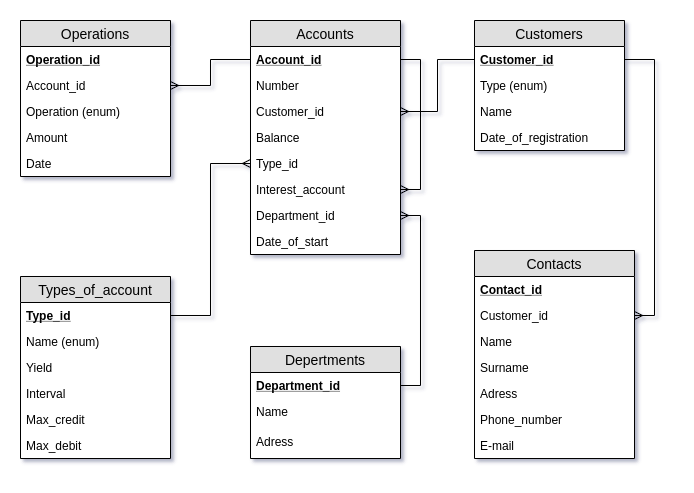

The diagram above was exported from draw.io. Its source (the exported page's mxGraphModel, read from the mxfile embedded in the PNG):
<mxGraphModel dx="2315" dy="1827" grid="1" gridSize="10" guides="1" tooltips="1" connect="1" arrows="1" fold="1" page="1" pageScale="1" pageWidth="827" pageHeight="1169" math="0" shadow="1">
  <root>
    <mxCell id="0" />
    <mxCell id="1" parent="0" />
    <mxCell id="YU2N_Vtm4My-EF4X5x6P-1" value="Depertments" style="swimlane;fontStyle=0;childLayout=stackLayout;horizontal=1;startSize=26;fillColor=#e0e0e0;horizontalStack=0;resizeParent=1;resizeParentMax=0;resizeLast=0;collapsible=1;marginBottom=0;swimlaneFillColor=#ffffff;align=center;fontSize=14;" parent="1" vertex="1">
      <mxGeometry x="40" y="256" width="150" height="112" as="geometry" />
    </mxCell>
    <mxCell id="1McPYHVK1Dqx3k_Bmp5--3" value="Department_id" style="text;strokeColor=none;fillColor=none;spacingLeft=4;spacingRight=4;overflow=hidden;rotatable=0;points=[[0,0.5],[1,0.5]];portConstraint=eastwest;fontSize=12;fontStyle=5" parent="YU2N_Vtm4My-EF4X5x6P-1" vertex="1">
      <mxGeometry y="26" width="150" height="26" as="geometry" />
    </mxCell>
    <mxCell id="YU2N_Vtm4My-EF4X5x6P-3" value="Name" style="text;strokeColor=none;fillColor=none;spacingLeft=4;spacingRight=4;overflow=hidden;rotatable=0;points=[[0,0.5],[1,0.5]];portConstraint=eastwest;fontSize=12;" parent="YU2N_Vtm4My-EF4X5x6P-1" vertex="1">
      <mxGeometry y="52" width="150" height="30" as="geometry" />
    </mxCell>
    <mxCell id="_QTE3SYiHzCEDciWeRK6-6" value="Adress" style="text;strokeColor=none;fillColor=none;spacingLeft=4;spacingRight=4;overflow=hidden;rotatable=0;points=[[0,0.5],[1,0.5]];portConstraint=eastwest;fontSize=12;rounded=0;shadow=0;" parent="YU2N_Vtm4My-EF4X5x6P-1" vertex="1">
      <mxGeometry y="82" width="150" height="30" as="geometry" />
    </mxCell>
    <mxCell id="YU2N_Vtm4My-EF4X5x6P-17" value="Customers" style="swimlane;fontStyle=0;childLayout=stackLayout;horizontal=1;startSize=26;fillColor=#e0e0e0;horizontalStack=0;resizeParent=1;resizeParentMax=0;resizeLast=0;collapsible=1;marginBottom=0;swimlaneFillColor=#ffffff;align=center;fontSize=14;rounded=0;shadow=0;" parent="1" vertex="1">
      <mxGeometry x="264" y="-70" width="150" height="130" as="geometry" />
    </mxCell>
    <mxCell id="1McPYHVK1Dqx3k_Bmp5--4" value="Customer_id" style="text;strokeColor=none;fillColor=none;spacingLeft=4;spacingRight=4;overflow=hidden;rotatable=0;points=[[0,0.5],[1,0.5]];portConstraint=eastwest;fontSize=12;fontStyle=5" parent="YU2N_Vtm4My-EF4X5x6P-17" vertex="1">
      <mxGeometry y="26" width="150" height="26" as="geometry" />
    </mxCell>
    <mxCell id="1McPYHVK1Dqx3k_Bmp5--21" value="Type (enum)" style="text;strokeColor=none;fillColor=none;spacingLeft=4;spacingRight=4;overflow=hidden;rotatable=0;points=[[0,0.5],[1,0.5]];portConstraint=eastwest;fontSize=12;" parent="YU2N_Vtm4My-EF4X5x6P-17" vertex="1">
      <mxGeometry y="52" width="150" height="26" as="geometry" />
    </mxCell>
    <mxCell id="YU2N_Vtm4My-EF4X5x6P-18" value="Name" style="text;strokeColor=none;fillColor=none;spacingLeft=4;spacingRight=4;overflow=hidden;rotatable=0;points=[[0,0.5],[1,0.5]];portConstraint=eastwest;fontSize=12;" parent="YU2N_Vtm4My-EF4X5x6P-17" vertex="1">
      <mxGeometry y="78" width="150" height="26" as="geometry" />
    </mxCell>
    <mxCell id="1McPYHVK1Dqx3k_Bmp5--43" value="Date_of_registration" style="text;strokeColor=none;fillColor=none;spacingLeft=4;spacingRight=4;overflow=hidden;rotatable=0;points=[[0,0.5],[1,0.5]];portConstraint=eastwest;fontSize=12;" parent="YU2N_Vtm4My-EF4X5x6P-17" vertex="1">
      <mxGeometry y="104" width="150" height="26" as="geometry" />
    </mxCell>
    <mxCell id="YU2N_Vtm4My-EF4X5x6P-21" value="Accounts" style="swimlane;fontStyle=0;childLayout=stackLayout;horizontal=1;startSize=26;fillColor=#e0e0e0;horizontalStack=0;resizeParent=1;resizeParentMax=0;resizeLast=0;collapsible=1;marginBottom=0;swimlaneFillColor=#ffffff;align=center;fontSize=14;" parent="1" vertex="1">
      <mxGeometry x="40" y="-70" width="150" height="234" as="geometry" />
    </mxCell>
    <mxCell id="YU2N_Vtm4My-EF4X5x6P-22" value="Account_id" style="text;strokeColor=none;fillColor=none;spacingLeft=4;spacingRight=4;overflow=hidden;rotatable=0;points=[[0,0.5],[1,0.5]];portConstraint=eastwest;fontSize=12;fontStyle=5" parent="YU2N_Vtm4My-EF4X5x6P-21" vertex="1">
      <mxGeometry y="26" width="150" height="26" as="geometry" />
    </mxCell>
    <mxCell id="YU2N_Vtm4My-EF4X5x6P-23" value="Number" style="text;strokeColor=none;fillColor=none;spacingLeft=4;spacingRight=4;overflow=hidden;rotatable=0;points=[[0,0.5],[1,0.5]];portConstraint=eastwest;fontSize=12;" parent="YU2N_Vtm4My-EF4X5x6P-21" vertex="1">
      <mxGeometry y="52" width="150" height="26" as="geometry" />
    </mxCell>
    <mxCell id="1McPYHVK1Dqx3k_Bmp5--7" value="Customer_id" style="text;strokeColor=none;fillColor=none;spacingLeft=4;spacingRight=4;overflow=hidden;rotatable=0;points=[[0,0.5],[1,0.5]];portConstraint=eastwest;fontSize=12;" parent="YU2N_Vtm4My-EF4X5x6P-21" vertex="1">
      <mxGeometry y="78" width="150" height="26" as="geometry" />
    </mxCell>
    <mxCell id="1McPYHVK1Dqx3k_Bmp5--8" value="Balance" style="text;strokeColor=none;fillColor=none;spacingLeft=4;spacingRight=4;overflow=hidden;rotatable=0;points=[[0,0.5],[1,0.5]];portConstraint=eastwest;fontSize=12;" parent="YU2N_Vtm4My-EF4X5x6P-21" vertex="1">
      <mxGeometry y="104" width="150" height="26" as="geometry" />
    </mxCell>
    <mxCell id="1McPYHVK1Dqx3k_Bmp5--6" value="Type_id" style="text;strokeColor=none;fillColor=none;spacingLeft=4;spacingRight=4;overflow=hidden;rotatable=0;points=[[0,0.5],[1,0.5]];portConstraint=eastwest;fontSize=12;" parent="YU2N_Vtm4My-EF4X5x6P-21" vertex="1">
      <mxGeometry y="130" width="150" height="26" as="geometry" />
    </mxCell>
    <mxCell id="xynS6ErFu5hGIY_thFA9-6" style="edgeStyle=orthogonalEdgeStyle;rounded=0;orthogonalLoop=1;jettySize=auto;html=1;exitX=1;exitY=0.5;exitDx=0;exitDy=0;entryX=1;entryY=0.5;entryDx=0;entryDy=0;startArrow=ERmany;startFill=0;endArrow=none;endFill=0;" parent="YU2N_Vtm4My-EF4X5x6P-21" source="xynS6ErFu5hGIY_thFA9-1" target="YU2N_Vtm4My-EF4X5x6P-22" edge="1">
      <mxGeometry relative="1" as="geometry" />
    </mxCell>
    <mxCell id="xynS6ErFu5hGIY_thFA9-1" value="Interest_account" style="text;strokeColor=none;fillColor=none;spacingLeft=4;spacingRight=4;overflow=hidden;rotatable=0;points=[[0,0.5],[1,0.5]];portConstraint=eastwest;fontSize=12;" parent="YU2N_Vtm4My-EF4X5x6P-21" vertex="1">
      <mxGeometry y="156" width="150" height="26" as="geometry" />
    </mxCell>
    <mxCell id="1McPYHVK1Dqx3k_Bmp5--5" value="Department_id" style="text;strokeColor=none;fillColor=none;spacingLeft=4;spacingRight=4;overflow=hidden;rotatable=0;points=[[0,0.5],[1,0.5]];portConstraint=eastwest;fontSize=12;" parent="YU2N_Vtm4My-EF4X5x6P-21" vertex="1">
      <mxGeometry y="182" width="150" height="26" as="geometry" />
    </mxCell>
    <mxCell id="1McPYHVK1Dqx3k_Bmp5--44" value="Date_of_start" style="text;strokeColor=none;fillColor=none;spacingLeft=4;spacingRight=4;overflow=hidden;rotatable=0;points=[[0,0.5],[1,0.5]];portConstraint=eastwest;fontSize=12;" parent="YU2N_Vtm4My-EF4X5x6P-21" vertex="1">
      <mxGeometry y="208" width="150" height="26" as="geometry" />
    </mxCell>
    <mxCell id="YU2N_Vtm4My-EF4X5x6P-25" value="Types_of_account" style="swimlane;fontStyle=0;childLayout=stackLayout;horizontal=1;startSize=26;fillColor=#e0e0e0;horizontalStack=0;resizeParent=1;resizeParentMax=0;resizeLast=0;collapsible=1;marginBottom=0;swimlaneFillColor=#ffffff;align=center;fontSize=14;" parent="1" vertex="1">
      <mxGeometry x="-190" y="186" width="150" height="182" as="geometry" />
    </mxCell>
    <mxCell id="1McPYHVK1Dqx3k_Bmp5--9" value="Type_id" style="text;strokeColor=none;fillColor=none;spacingLeft=4;spacingRight=4;overflow=hidden;rotatable=0;points=[[0,0.5],[1,0.5]];portConstraint=eastwest;fontSize=12;fontStyle=5" parent="YU2N_Vtm4My-EF4X5x6P-25" vertex="1">
      <mxGeometry y="26" width="150" height="26" as="geometry" />
    </mxCell>
    <mxCell id="YU2N_Vtm4My-EF4X5x6P-26" value="Name (enum)" style="text;strokeColor=none;fillColor=none;spacingLeft=4;spacingRight=4;overflow=hidden;rotatable=0;points=[[0,0.5],[1,0.5]];portConstraint=eastwest;fontSize=12;" parent="YU2N_Vtm4My-EF4X5x6P-25" vertex="1">
      <mxGeometry y="52" width="150" height="26" as="geometry" />
    </mxCell>
    <mxCell id="1McPYHVK1Dqx3k_Bmp5--14" value="Yield" style="text;strokeColor=none;fillColor=none;spacingLeft=4;spacingRight=4;overflow=hidden;rotatable=0;points=[[0,0.5],[1,0.5]];portConstraint=eastwest;fontSize=12;" parent="YU2N_Vtm4My-EF4X5x6P-25" vertex="1">
      <mxGeometry y="78" width="150" height="26" as="geometry" />
    </mxCell>
    <mxCell id="1McPYHVK1Dqx3k_Bmp5--13" value="Interval" style="text;strokeColor=none;fillColor=none;spacingLeft=4;spacingRight=4;overflow=hidden;rotatable=0;points=[[0,0.5],[1,0.5]];portConstraint=eastwest;fontSize=12;" parent="YU2N_Vtm4My-EF4X5x6P-25" vertex="1">
      <mxGeometry y="104" width="150" height="26" as="geometry" />
    </mxCell>
    <mxCell id="1McPYHVK1Dqx3k_Bmp5--46" value="Max_credit" style="text;strokeColor=none;fillColor=none;spacingLeft=4;spacingRight=4;overflow=hidden;rotatable=0;points=[[0,0.5],[1,0.5]];portConstraint=eastwest;fontSize=12;" parent="YU2N_Vtm4My-EF4X5x6P-25" vertex="1">
      <mxGeometry y="130" width="150" height="26" as="geometry" />
    </mxCell>
    <mxCell id="YU2N_Vtm4My-EF4X5x6P-28" value="Max_debit" style="text;strokeColor=none;fillColor=none;spacingLeft=4;spacingRight=4;overflow=hidden;rotatable=0;points=[[0,0.5],[1,0.5]];portConstraint=eastwest;fontSize=12;" parent="YU2N_Vtm4My-EF4X5x6P-25" vertex="1">
      <mxGeometry y="156" width="150" height="26" as="geometry" />
    </mxCell>
    <mxCell id="1McPYHVK1Dqx3k_Bmp5--17" style="edgeStyle=orthogonalEdgeStyle;rounded=0;orthogonalLoop=1;jettySize=auto;html=1;exitX=1;exitY=0.5;exitDx=0;exitDy=0;endArrow=none;endFill=0;startArrow=ERmany;startFill=0;" parent="1" source="1McPYHVK1Dqx3k_Bmp5--7" target="1McPYHVK1Dqx3k_Bmp5--4" edge="1">
      <mxGeometry relative="1" as="geometry" />
    </mxCell>
    <mxCell id="1McPYHVK1Dqx3k_Bmp5--18" style="edgeStyle=orthogonalEdgeStyle;rounded=0;orthogonalLoop=1;jettySize=auto;html=1;exitX=0;exitY=0.5;exitDx=0;exitDy=0;entryX=1;entryY=0.5;entryDx=0;entryDy=0;endArrow=none;endFill=0;startArrow=ERmany;startFill=0;" parent="1" source="1McPYHVK1Dqx3k_Bmp5--6" target="1McPYHVK1Dqx3k_Bmp5--9" edge="1">
      <mxGeometry relative="1" as="geometry" />
    </mxCell>
    <mxCell id="1McPYHVK1Dqx3k_Bmp5--20" style="edgeStyle=orthogonalEdgeStyle;rounded=0;orthogonalLoop=1;jettySize=auto;html=1;exitX=1;exitY=0.5;exitDx=0;exitDy=0;entryX=1;entryY=0.5;entryDx=0;entryDy=0;startArrow=none;startFill=0;endArrow=ERmany;endFill=0;" parent="1" source="1McPYHVK1Dqx3k_Bmp5--3" target="1McPYHVK1Dqx3k_Bmp5--5" edge="1">
      <mxGeometry relative="1" as="geometry" />
    </mxCell>
    <mxCell id="1McPYHVK1Dqx3k_Bmp5--22" value="Operations" style="swimlane;fontStyle=0;childLayout=stackLayout;horizontal=1;startSize=26;fillColor=#e0e0e0;horizontalStack=0;resizeParent=1;resizeParentMax=0;resizeLast=0;collapsible=1;marginBottom=0;swimlaneFillColor=#ffffff;align=center;fontSize=14;" parent="1" vertex="1">
      <mxGeometry x="-190" y="-70" width="150" height="156" as="geometry" />
    </mxCell>
    <mxCell id="1McPYHVK1Dqx3k_Bmp5--27" value="Operation_id" style="text;strokeColor=none;fillColor=none;spacingLeft=4;spacingRight=4;overflow=hidden;rotatable=0;points=[[0,0.5],[1,0.5]];portConstraint=eastwest;fontSize=12;fontStyle=5" parent="1McPYHVK1Dqx3k_Bmp5--22" vertex="1">
      <mxGeometry y="26" width="150" height="26" as="geometry" />
    </mxCell>
    <mxCell id="1McPYHVK1Dqx3k_Bmp5--23" value="Account_id" style="text;strokeColor=none;fillColor=none;spacingLeft=4;spacingRight=4;overflow=hidden;rotatable=0;points=[[0,0.5],[1,0.5]];portConstraint=eastwest;fontSize=12;" parent="1McPYHVK1Dqx3k_Bmp5--22" vertex="1">
      <mxGeometry y="52" width="150" height="26" as="geometry" />
    </mxCell>
    <mxCell id="1McPYHVK1Dqx3k_Bmp5--25" value="Operation (enum)" style="text;strokeColor=none;fillColor=none;spacingLeft=4;spacingRight=4;overflow=hidden;rotatable=0;points=[[0,0.5],[1,0.5]];portConstraint=eastwest;fontSize=12;" parent="1McPYHVK1Dqx3k_Bmp5--22" vertex="1">
      <mxGeometry y="78" width="150" height="26" as="geometry" />
    </mxCell>
    <mxCell id="1McPYHVK1Dqx3k_Bmp5--26" value="Amount" style="text;strokeColor=none;fillColor=none;spacingLeft=4;spacingRight=4;overflow=hidden;rotatable=0;points=[[0,0.5],[1,0.5]];portConstraint=eastwest;fontSize=12;" parent="1McPYHVK1Dqx3k_Bmp5--22" vertex="1">
      <mxGeometry y="104" width="150" height="26" as="geometry" />
    </mxCell>
    <mxCell id="1McPYHVK1Dqx3k_Bmp5--40" value="Date" style="text;strokeColor=none;fillColor=none;spacingLeft=4;spacingRight=4;overflow=hidden;rotatable=0;points=[[0,0.5],[1,0.5]];portConstraint=eastwest;fontSize=12;" parent="1McPYHVK1Dqx3k_Bmp5--22" vertex="1">
      <mxGeometry y="130" width="150" height="26" as="geometry" />
    </mxCell>
    <mxCell id="1McPYHVK1Dqx3k_Bmp5--28" style="edgeStyle=orthogonalEdgeStyle;rounded=0;orthogonalLoop=1;jettySize=auto;html=1;entryX=0;entryY=0.5;entryDx=0;entryDy=0;startArrow=ERmany;startFill=0;endArrow=none;endFill=0;" parent="1" source="1McPYHVK1Dqx3k_Bmp5--23" target="YU2N_Vtm4My-EF4X5x6P-22" edge="1">
      <mxGeometry relative="1" as="geometry" />
    </mxCell>
    <mxCell id="1McPYHVK1Dqx3k_Bmp5--29" value="Contacts" style="swimlane;fontStyle=0;childLayout=stackLayout;horizontal=1;startSize=26;fillColor=#e0e0e0;horizontalStack=0;resizeParent=1;resizeParentMax=0;resizeLast=0;collapsible=1;marginBottom=0;swimlaneFillColor=#ffffff;align=center;fontSize=14;" parent="1" vertex="1">
      <mxGeometry x="264" y="160" width="160" height="208" as="geometry" />
    </mxCell>
    <mxCell id="1McPYHVK1Dqx3k_Bmp5--30" value="Contact_id" style="text;strokeColor=none;fillColor=none;spacingLeft=4;spacingRight=4;overflow=hidden;rotatable=0;points=[[0,0.5],[1,0.5]];portConstraint=eastwest;fontSize=12;fontStyle=5" parent="1McPYHVK1Dqx3k_Bmp5--29" vertex="1">
      <mxGeometry y="26" width="160" height="26" as="geometry" />
    </mxCell>
    <mxCell id="1McPYHVK1Dqx3k_Bmp5--37" value="Customer_id" style="text;strokeColor=none;fillColor=none;spacingLeft=4;spacingRight=4;overflow=hidden;rotatable=0;points=[[0,0.5],[1,0.5]];portConstraint=eastwest;fontSize=12;" parent="1McPYHVK1Dqx3k_Bmp5--29" vertex="1">
      <mxGeometry y="52" width="160" height="26" as="geometry" />
    </mxCell>
    <mxCell id="1McPYHVK1Dqx3k_Bmp5--32" value="Name" style="text;strokeColor=none;fillColor=none;spacingLeft=4;spacingRight=4;overflow=hidden;rotatable=0;points=[[0,0.5],[1,0.5]];portConstraint=eastwest;fontSize=12;" parent="1McPYHVK1Dqx3k_Bmp5--29" vertex="1">
      <mxGeometry y="78" width="160" height="26" as="geometry" />
    </mxCell>
    <mxCell id="1McPYHVK1Dqx3k_Bmp5--33" value="Surname" style="text;strokeColor=none;fillColor=none;spacingLeft=4;spacingRight=4;overflow=hidden;rotatable=0;points=[[0,0.5],[1,0.5]];portConstraint=eastwest;fontSize=12;" parent="1McPYHVK1Dqx3k_Bmp5--29" vertex="1">
      <mxGeometry y="104" width="160" height="26" as="geometry" />
    </mxCell>
    <mxCell id="1McPYHVK1Dqx3k_Bmp5--34" value="Adress" style="text;strokeColor=none;fillColor=none;spacingLeft=4;spacingRight=4;overflow=hidden;rotatable=0;points=[[0,0.5],[1,0.5]];portConstraint=eastwest;fontSize=12;" parent="1McPYHVK1Dqx3k_Bmp5--29" vertex="1">
      <mxGeometry y="130" width="160" height="26" as="geometry" />
    </mxCell>
    <mxCell id="1McPYHVK1Dqx3k_Bmp5--35" value="Phone_number" style="text;strokeColor=none;fillColor=none;spacingLeft=4;spacingRight=4;overflow=hidden;rotatable=0;points=[[0,0.5],[1,0.5]];portConstraint=eastwest;fontSize=12;" parent="1McPYHVK1Dqx3k_Bmp5--29" vertex="1">
      <mxGeometry y="156" width="160" height="26" as="geometry" />
    </mxCell>
    <mxCell id="1McPYHVK1Dqx3k_Bmp5--39" value="E-mail" style="text;strokeColor=none;fillColor=none;spacingLeft=4;spacingRight=4;overflow=hidden;rotatable=0;points=[[0,0.5],[1,0.5]];portConstraint=eastwest;fontSize=12;" parent="1McPYHVK1Dqx3k_Bmp5--29" vertex="1">
      <mxGeometry y="182" width="160" height="26" as="geometry" />
    </mxCell>
    <mxCell id="1McPYHVK1Dqx3k_Bmp5--38" style="edgeStyle=orthogonalEdgeStyle;rounded=0;orthogonalLoop=1;jettySize=auto;html=1;exitX=1;exitY=0.5;exitDx=0;exitDy=0;entryX=1;entryY=0.5;entryDx=0;entryDy=0;startArrow=none;startFill=0;endArrow=ERmany;endFill=0;" parent="1" source="1McPYHVK1Dqx3k_Bmp5--4" target="1McPYHVK1Dqx3k_Bmp5--37" edge="1">
      <mxGeometry relative="1" as="geometry" />
    </mxCell>
  </root>
</mxGraphModel>